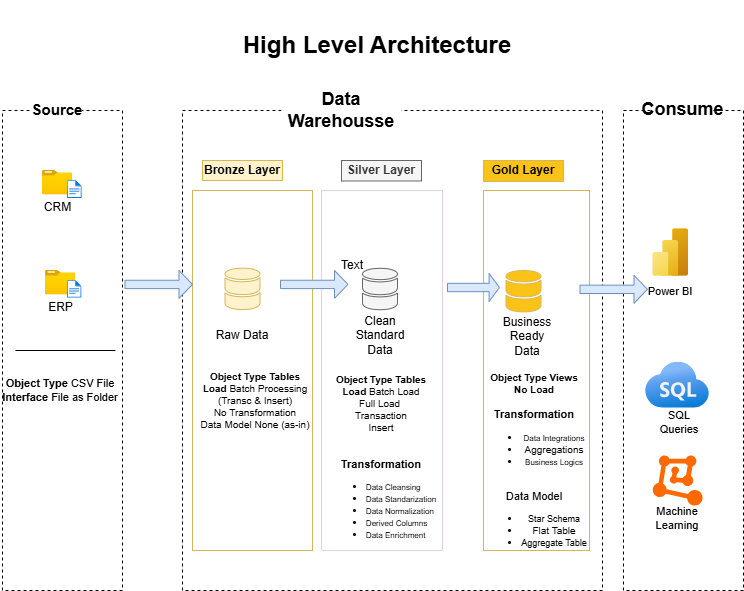

The diagram above was exported from draw.io. Its source (the exported page's mxGraphModel, read from the mxfile embedded in the PNG):
<mxGraphModel dx="993" dy="613" grid="1" gridSize="10" guides="1" tooltips="1" connect="1" arrows="1" fold="1" page="1" pageScale="1" pageWidth="850" pageHeight="1100" background="#ffffff" math="0" shadow="0">
  <root>
    <mxCell id="0" />
    <mxCell id="1" parent="0" />
    <mxCell id="-mjpI00V2tBhBXRi3YKO-1" parent="1" style="rounded=0;whiteSpace=wrap;html=1;fontColor=#9C9C9C;labelBackgroundColor=none;dashed=1;fillColor=none;gradientColor=none;labelBorderColor=none;" value="" vertex="1">
      <mxGeometry height="480" width="120" x="80" y="120" as="geometry" />
    </mxCell>
    <mxCell id="-mjpI00V2tBhBXRi3YKO-3" parent="1" style="rounded=0;whiteSpace=wrap;html=1;fontColor=#9C9C9C;labelBackgroundColor=none;dashed=1;fillColor=none;gradientColor=none;labelBorderColor=none;" value="" vertex="1">
      <mxGeometry height="480" width="420" x="260" y="120" as="geometry" />
    </mxCell>
    <mxCell id="-mjpI00V2tBhBXRi3YKO-4" parent="1" style="rounded=0;whiteSpace=wrap;html=1;fontSize=18;align=center;strokeColor=none;fillColor=default;fillStyle=auto;gradientColor=none;fontStyle=1" value="Data Warehousse" vertex="1">
      <mxGeometry height="20" width="120" x="359" y="110" as="geometry" />
    </mxCell>
    <mxCell id="-mjpI00V2tBhBXRi3YKO-5" parent="1" style="rounded=0;whiteSpace=wrap;html=1;fontColor=#9C9C9C;labelBackgroundColor=none;dashed=1;fillColor=none;gradientColor=none;labelBorderColor=none;" value="" vertex="1">
      <mxGeometry height="480" width="120" x="701" y="120" as="geometry" />
    </mxCell>
    <mxCell id="-mjpI00V2tBhBXRi3YKO-7" parent="1" style="rounded=0;whiteSpace=wrap;html=1;align=center;verticalAlign=middle;fontFamily=Helvetica;fontSize=12;fillColor=#fff2cc;fontStyle=1;strokeColor=#d6b656;" value="Bronze Layer" vertex="1">
      <mxGeometry height="20" width="80" x="280" y="170" as="geometry" />
    </mxCell>
    <mxCell id="-mjpI00V2tBhBXRi3YKO-8" parent="1" style="rounded=0;whiteSpace=wrap;html=1;align=center;verticalAlign=middle;fontFamily=Helvetica;fontSize=24;fillColor=none;strokeColor=#d6b656;" value="" vertex="1">
      <mxGeometry height="360" width="120" x="270" y="200" as="geometry" />
    </mxCell>
    <mxCell id="-mjpI00V2tBhBXRi3YKO-9" parent="1" style="rounded=0;whiteSpace=wrap;html=1;align=center;verticalAlign=middle;fontFamily=Helvetica;fontSize=12;fillColor=#f5f5f5;fontStyle=1;strokeColor=#666666;fontColor=#333333;" value="Silver Layer" vertex="1">
      <mxGeometry height="20.5" width="80" x="419" y="170" as="geometry" />
    </mxCell>
    <mxCell id="-mjpI00V2tBhBXRi3YKO-10" parent="1" style="rounded=0;whiteSpace=wrap;html=1;align=center;verticalAlign=middle;fontFamily=Helvetica;fontSize=24;fontColor=default;fillColor=none;strokeColor=light-dark(#E6D0DE,#EDEDED);" value="" vertex="1">
      <mxGeometry height="360" width="121" x="399" y="200" as="geometry" />
    </mxCell>
    <mxCell id="-mjpI00V2tBhBXRi3YKO-11" parent="1" style="rounded=0;whiteSpace=wrap;html=1;align=center;verticalAlign=middle;fontFamily=Helvetica;fontSize=12;fillColor=light-dark(#fbc318, #281d00);fontStyle=1;strokeColor=#d6b656;" value="Gold Layer" vertex="1">
      <mxGeometry height="21" width="80" x="561" y="170" as="geometry" />
    </mxCell>
    <mxCell id="-mjpI00V2tBhBXRi3YKO-12" parent="1" style="rounded=0;whiteSpace=wrap;html=1;align=center;verticalAlign=middle;fontFamily=Helvetica;fontSize=24;fontColor=default;fillColor=none;strokeColor=light-dark(#d6b656, #ededed);" value="" vertex="1">
      <mxGeometry height="360" width="106" x="561" y="200" as="geometry" />
    </mxCell>
    <mxCell id="-mjpI00V2tBhBXRi3YKO-13" parent="1" style="image;aspect=fixed;html=1;points=[];align=center;fontSize=12;image=img/lib/azure2/general/Folder_Blank.svg;rounded=0;verticalAlign=middle;fontFamily=Helvetica;fontColor=default;fillColor=none;" value="CRM" vertex="1">
      <mxGeometry height="24.35" width="30" x="120" y="180" as="geometry" />
    </mxCell>
    <mxCell id="-mjpI00V2tBhBXRi3YKO-14" parent="1" style="image;aspect=fixed;html=1;points=[];align=center;fontSize=12;image=img/lib/azure2/general/File.svg;rounded=0;verticalAlign=middle;fontFamily=Helvetica;fontColor=default;fillColor=none;" value="" vertex="1">
      <mxGeometry height="18" width="14.62" x="145" y="190" as="geometry" />
    </mxCell>
    <mxCell id="-mjpI00V2tBhBXRi3YKO-15" parent="1" style="image;aspect=fixed;html=1;points=[];align=center;fontSize=12;image=img/lib/azure2/general/Folder_Blank.svg;rounded=0;verticalAlign=middle;fontFamily=Helvetica;fontColor=default;fillColor=none;" value="ERP" vertex="1">
      <mxGeometry height="24.35" width="30" x="123" y="280" as="geometry" />
    </mxCell>
    <mxCell id="-mjpI00V2tBhBXRi3YKO-16" parent="1" style="image;aspect=fixed;html=1;points=[];align=center;fontSize=12;image=img/lib/azure2/general/File.svg;rounded=0;verticalAlign=middle;fontFamily=Helvetica;fontColor=default;fillColor=none;" value="" vertex="1">
      <mxGeometry height="17.64" width="14.32" x="145" y="290" as="geometry" />
    </mxCell>
    <mxCell id="-mjpI00V2tBhBXRi3YKO-19" edge="1" parent="1" style="endArrow=none;html=1;rounded=0;fontFamily=Helvetica;fontSize=24;fontColor=default;exitX=0;exitY=0.75;exitDx=0;exitDy=0;" value="">
      <mxGeometry height="50" relative="1" width="50" as="geometry">
        <Array as="points" />
        <mxPoint x="93" y="360" as="sourcePoint" />
        <mxPoint x="193" y="360" as="targetPoint" />
      </mxGeometry>
    </mxCell>
    <mxCell id="-mjpI00V2tBhBXRi3YKO-20" parent="1" style="rounded=0;whiteSpace=wrap;html=1;align=center;verticalAlign=middle;fontFamily=Helvetica;fontSize=11;fontColor=default;fillColor=none;strokeColor=none;" value="&lt;b&gt;Object Type &lt;/b&gt;CSV File&lt;br&gt;&lt;b&gt;Interface&lt;/b&gt; File as Folder" vertex="1">
      <mxGeometry height="60" width="120" x="78" y="370" as="geometry" />
    </mxCell>
    <mxCell id="-mjpI00V2tBhBXRi3YKO-24" parent="1" style="sketch=0;shadow=0;dashed=0;html=1;strokeColor=#d6b656;labelPosition=center;verticalLabelPosition=bottom;verticalAlign=top;outlineConnect=0;align=center;shape=mxgraph.office.databases.database_mini_2;fillColor=#fff2cc;rounded=0;fontFamily=Helvetica;fontSize=24;" value="" vertex="1">
      <mxGeometry height="42" width="35" x="302.5" y="277.66999999999996" as="geometry" />
    </mxCell>
    <mxCell id="-mjpI00V2tBhBXRi3YKO-25" parent="1" style="sketch=0;shadow=0;dashed=0;html=1;strokeColor=#666666;labelPosition=center;verticalLabelPosition=bottom;verticalAlign=top;outlineConnect=0;align=center;shape=mxgraph.office.databases.database_mini_2;fillColor=#f5f5f5;rounded=0;fontFamily=Helvetica;fontSize=24;fontColor=#333333;" value="" vertex="1">
      <mxGeometry height="42" width="35" x="440" y="277.82" as="geometry" />
    </mxCell>
    <mxCell id="-mjpI00V2tBhBXRi3YKO-26" parent="1" style="sketch=0;shadow=0;dashed=0;html=1;strokeColor=#d6b656;labelPosition=center;verticalLabelPosition=bottom;verticalAlign=top;outlineConnect=0;align=center;shape=mxgraph.office.databases.database_mini_2;fillColor=#FBC318;rounded=0;fontFamily=Helvetica;fontSize=24;" value="" vertex="1">
      <mxGeometry height="42" width="35" x="583.5" y="280" as="geometry" />
    </mxCell>
    <mxCell id="-mjpI00V2tBhBXRi3YKO-27" parent="1" style="shape=singleArrow;whiteSpace=wrap;html=1;rounded=0;align=center;verticalAlign=middle;fontFamily=Helvetica;fontSize=24;fillColor=#dae8fc;strokeColor=#6c8ebf;" value="" vertex="1">
      <mxGeometry height="27.83" width="67.5" x="202.5" y="280" as="geometry" />
    </mxCell>
    <mxCell id="-mjpI00V2tBhBXRi3YKO-28" parent="1" style="shape=singleArrow;whiteSpace=wrap;html=1;rounded=0;align=center;verticalAlign=middle;fontFamily=Helvetica;fontSize=24;fillColor=#dae8fc;strokeColor=#6c8ebf;" value="" vertex="1">
      <mxGeometry height="27.83" width="67.5" x="358" y="280" as="geometry" />
    </mxCell>
    <mxCell id="-mjpI00V2tBhBXRi3YKO-29" parent="1" style="shape=singleArrow;whiteSpace=wrap;html=1;rounded=0;align=center;verticalAlign=middle;fontFamily=Helvetica;fontSize=24;fillColor=#dae8fc;strokeColor=#6c8ebf;" value="" vertex="1">
      <mxGeometry height="27.83" width="52" x="525" y="283.09" as="geometry" />
    </mxCell>
    <mxCell id="-mjpI00V2tBhBXRi3YKO-30" parent="1" style="shape=singleArrow;whiteSpace=wrap;html=1;rounded=0;align=center;verticalAlign=middle;fontFamily=Helvetica;fontSize=24;fillColor=#dae8fc;strokeColor=#6c8ebf;" value="" vertex="1">
      <mxGeometry height="27.83" width="67.5" x="657.5" y="284.90999999999997" as="geometry" />
    </mxCell>
    <mxCell id="-mjpI00V2tBhBXRi3YKO-31" parent="1" style="text;html=1;strokeColor=none;fillColor=default;align=center;verticalAlign=middle;rounded=0;fontFamily=Helvetica;fontSize=18;fontColor=default;labelBorderColor=none;fontStyle=1" value="Consume" vertex="1">
      <mxGeometry height="70" width="60" x="730" y="84" as="geometry" />
    </mxCell>
    <mxCell id="-mjpI00V2tBhBXRi3YKO-32" parent="1" style="text;html=1;whiteSpace=wrap;strokeColor=none;fillColor=none;align=center;verticalAlign=middle;rounded=0;fontFamily=Helvetica;fontSize=12;fontColor=default;" value="Raw Data" vertex="1">
      <mxGeometry height="30" width="60" x="290" y="330" as="geometry" />
    </mxCell>
    <mxCell id="-mjpI00V2tBhBXRi3YKO-34" parent="1" style="text;html=1;whiteSpace=wrap;strokeColor=none;fillColor=none;align=center;verticalAlign=middle;rounded=0;fontFamily=Helvetica;fontSize=12;fontColor=default;" value="Clean Standard Data" vertex="1">
      <mxGeometry height="30" width="60" x="427.5" y="330" as="geometry" />
    </mxCell>
    <mxCell id="-mjpI00V2tBhBXRi3YKO-35" parent="1" style="text;html=1;whiteSpace=wrap;strokeColor=none;fillColor=none;align=center;verticalAlign=middle;rounded=0;fontFamily=Helvetica;fontSize=12;fontColor=default;" value="Business Ready Data" vertex="1">
      <mxGeometry height="30" width="60" x="575" y="331" as="geometry" />
    </mxCell>
    <mxCell id="-mjpI00V2tBhBXRi3YKO-36" parent="1" style="rounded=0;whiteSpace=wrap;html=1;align=center;verticalAlign=middle;fontFamily=Helvetica;fontSize=10;fontColor=default;fillColor=none;strokeColor=none;" value="&lt;b&gt;Object Type Tables&lt;/b&gt;&lt;br&gt;&lt;b&gt;Load&lt;/b&gt;&amp;nbsp;Batch Processing&lt;div&gt;(Transc &amp;amp; Insert)&lt;/div&gt;&lt;div&gt;No Transformation&lt;/div&gt;&lt;div&gt;Data Model None (as-in)&lt;/div&gt;" vertex="1">
      <mxGeometry height="60" width="120" x="273" y="380" as="geometry" />
    </mxCell>
    <mxCell id="-mjpI00V2tBhBXRi3YKO-39" parent="1" style="rounded=0;whiteSpace=wrap;html=1;align=center;verticalAlign=middle;fontFamily=Helvetica;fontSize=10;fontColor=default;fillColor=none;strokeColor=none;" value="&lt;b&gt;Object Type Tables&lt;/b&gt;&lt;br&gt;&lt;b&gt;Load&lt;/b&gt;&amp;nbsp;Batch Load&lt;div&gt;Full Load&amp;nbsp;&lt;/div&gt;&lt;div&gt;Transaction&lt;/div&gt;&lt;div&gt;Insert&lt;br&gt;&lt;div&gt;&lt;span style=&quot;background-color: transparent; color: light-dark(rgb(0, 0, 0), rgb(255, 255, 255));&quot;&gt;&amp;nbsp;&lt;/span&gt;&lt;/div&gt;&lt;div&gt;&lt;span style=&quot;background-color: transparent; color: light-dark(rgb(0, 0, 0), rgb(255, 255, 255));&quot;&gt;&lt;b&gt;&lt;br&gt;&lt;/b&gt;&lt;/span&gt;&lt;/div&gt;&lt;div&gt;&lt;span style=&quot;background-color: transparent; color: light-dark(rgb(0, 0, 0), rgb(255, 255, 255));&quot;&gt;&lt;b&gt;&lt;font style=&quot;font-size: 11px;&quot;&gt;Transformation&lt;/font&gt;&lt;/b&gt;&lt;/span&gt;&lt;/div&gt;&lt;div style=&quot;text-align: left;&quot;&gt;&lt;ul&gt;&lt;li&gt;&lt;span style=&quot;background-color: transparent; color: light-dark(rgb(0, 0, 0), rgb(255, 255, 255)); font-size: 8px; text-align: left;&quot;&gt;Data Cleansing&lt;/span&gt;&lt;/li&gt;&lt;li&gt;&lt;font style=&quot;font-size: 8px;&quot;&gt;Data Standarization&lt;/font&gt;&lt;/li&gt;&lt;li&gt;&lt;font style=&quot;font-size: 8px;&quot;&gt;Data Normalization&lt;/font&gt;&lt;/li&gt;&lt;li&gt;&lt;font style=&quot;font-size: 8px;&quot;&gt;Derived Columns&lt;/font&gt;&lt;/li&gt;&lt;li&gt;&lt;font style=&quot;font-size: 8px;&quot;&gt;Data Enrichment&lt;/font&gt;&lt;/li&gt;&lt;/ul&gt;&lt;/div&gt;&lt;/div&gt;" vertex="1">
      <mxGeometry height="60" width="120" x="399" y="442" as="geometry" />
    </mxCell>
    <mxCell id="-mjpI00V2tBhBXRi3YKO-40" parent="1" style="rounded=0;whiteSpace=wrap;html=1;align=center;verticalAlign=middle;fontFamily=Helvetica;fontSize=10;fontColor=default;fillColor=none;strokeColor=none;" value="&lt;b&gt;Object Type Views&lt;/b&gt;&lt;br&gt;&lt;b&gt;No Load&lt;/b&gt;&lt;div&gt;&lt;br&gt;&lt;/div&gt;&lt;div&gt;&lt;div&gt;&lt;span style=&quot;background-color: transparent; color: light-dark(rgb(0, 0, 0), rgb(255, 255, 255));&quot;&gt;&lt;b&gt;&lt;font style=&quot;font-size: 11px;&quot;&gt;Transformation&lt;/font&gt;&lt;/b&gt;&lt;/span&gt;&lt;/div&gt;&lt;div style=&quot;&quot;&gt;&lt;ul&gt;&lt;li&gt;&lt;span style=&quot;background-color: transparent; color: light-dark(rgb(0, 0, 0), rgb(255, 255, 255)); font-size: 8px; text-align: left;&quot;&gt;Data Integrations&lt;/span&gt;&lt;/li&gt;&lt;li&gt;Aggregations&lt;/li&gt;&lt;li&gt;&lt;span style=&quot;font-size: 8px;&quot;&gt;Business Logics&lt;/span&gt;&lt;/li&gt;&lt;/ul&gt;&lt;span style=&quot;font-size: 8px;&quot;&gt;&lt;br&gt;&lt;/span&gt;&lt;font style=&quot;background-color: transparent; color: light-dark(rgb(0, 0, 0), rgb(255, 255, 255)); font-size: 11px;&quot;&gt;Data Mode&lt;/font&gt;&lt;span style=&quot;background-color: transparent; color: light-dark(rgb(0, 0, 0), rgb(255, 255, 255)); font-size: 11px;&quot;&gt;l&lt;/span&gt;&lt;/div&gt;&lt;div style=&quot;&quot;&gt;&lt;ul&gt;&lt;li&gt;&lt;span style=&quot;background-color: transparent; color: light-dark(rgb(0, 0, 0), rgb(255, 255, 255)); font-size: 9px;&quot;&gt;Star Schema&lt;/span&gt;&lt;/li&gt;&lt;li&gt;Flat Table&lt;/li&gt;&lt;li&gt;&lt;span style=&quot;background-color: transparent; color: light-dark(rgb(0, 0, 0), rgb(255, 255, 255));&quot;&gt;&lt;font style=&quot;font-size: 9px;&quot;&gt;Aggregate Table&lt;/font&gt;&lt;/span&gt;&lt;/li&gt;&lt;/ul&gt;&lt;/div&gt;&lt;/div&gt;" vertex="1">
      <mxGeometry height="60" width="120" x="552" y="445" as="geometry" />
    </mxCell>
    <mxCell id="-mjpI00V2tBhBXRi3YKO-41" parent="1" style="image;aspect=fixed;html=1;points=[];align=center;fontSize=12;image=img/lib/azure2/analytics/Power_BI_Embedded.svg;rounded=0;verticalAlign=middle;fontFamily=Helvetica;fontColor=default;fillColor=none;" value="" vertex="1">
      <mxGeometry height="47.64" width="35.73" x="730.27" y="238.19" as="geometry" />
    </mxCell>
    <mxCell id="-mjpI00V2tBhBXRi3YKO-42" parent="1" style="points=[];aspect=fixed;html=1;align=center;shadow=0;dashed=0;fillColor=#FF6A00;strokeColor=none;shape=mxgraph.alibaba_cloud.machine_learning;rounded=0;verticalAlign=middle;fontFamily=Helvetica;fontSize=24;fontColor=default;" value="" vertex="1">
      <mxGeometry height="50.099999999999994" width="49.8" x="730.27" y="465" as="geometry" />
    </mxCell>
    <mxCell id="-mjpI00V2tBhBXRi3YKO-43" parent="1" style="text;html=1;whiteSpace=wrap;strokeColor=none;fillColor=none;align=center;verticalAlign=middle;rounded=0;fontFamily=Helvetica;fontSize=11;fontColor=default;" value="Power BI" vertex="1">
      <mxGeometry height="30" width="60" x="718.13" y="286" as="geometry" />
    </mxCell>
    <mxCell id="-mjpI00V2tBhBXRi3YKO-44" parent="1" style="text;html=1;whiteSpace=wrap;strokeColor=none;fillColor=none;align=center;verticalAlign=middle;rounded=0;fontFamily=Helvetica;fontSize=11;fontColor=default;" value="Machine Learning" vertex="1">
      <mxGeometry height="30" width="60" x="725" y="513" as="geometry" />
    </mxCell>
    <mxCell id="-mjpI00V2tBhBXRi3YKO-45" parent="1" style="image;aspect=fixed;html=1;points=[];align=center;fontSize=12;image=img/lib/azure2/databases/Azure_SQL.svg;rounded=0;verticalAlign=middle;fontFamily=Helvetica;fontColor=default;fillColor=none;" value="" vertex="1">
      <mxGeometry height="46" width="64" x="723" y="371.67" as="geometry" />
    </mxCell>
    <mxCell id="-mjpI00V2tBhBXRi3YKO-46" parent="1" style="text;html=1;whiteSpace=wrap;strokeColor=none;fillColor=none;align=center;verticalAlign=middle;rounded=0;fontFamily=Helvetica;fontSize=11;fontColor=default;" value="SQL Queries" vertex="1">
      <mxGeometry height="30" width="60" x="727" y="417" as="geometry" />
    </mxCell>
    <mxCell id="-mjpI00V2tBhBXRi3YKO-47" parent="1" style="text;html=1;whiteSpace=wrap;strokeColor=none;fillColor=none;align=center;verticalAlign=middle;rounded=0;fontFamily=Helvetica;fontSize=24;fontColor=default;fontStyle=1" value="High Level Architecture" vertex="1">
      <mxGeometry height="90" width="350" x="280" y="10" as="geometry" />
    </mxCell>
    <mxCell id="0mabYe3lKk_Ys_ty_wgV-1" parent="1" style="text;html=1;whiteSpace=wrap;strokeColor=none;fillColor=none;align=center;verticalAlign=middle;rounded=0;" value="Text" vertex="1">
      <mxGeometry height="30" width="60" x="400" y="260" as="geometry" />
    </mxCell>
    <mxCell id="0mabYe3lKk_Ys_ty_wgV-2" parent="1" style="text;html=1;whiteSpace=wrap;strokeColor=none;fillColor=none;align=center;verticalAlign=middle;rounded=0;fontSize=15;labelBackgroundColor=default;fontStyle=1" value="Source" vertex="1">
      <mxGeometry height="30" width="60" x="105" y="104" as="geometry" />
    </mxCell>
  </root>
</mxGraphModel>